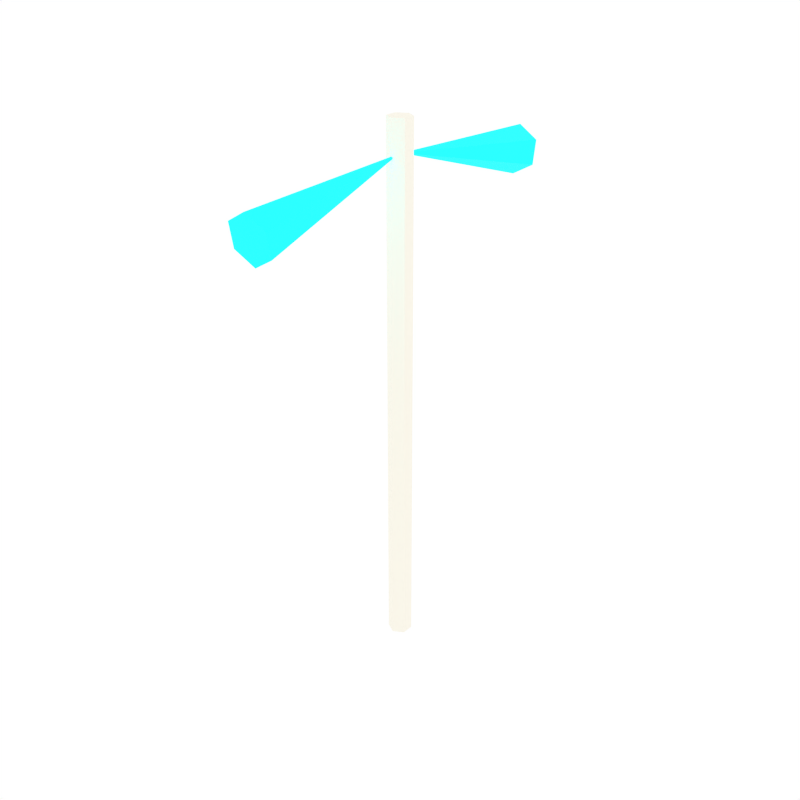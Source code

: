# Source: mythril_pickaxe.blend  (saved by Blender 5.1.30; exported with 4.5.12 LTS)
import bpy
from mathutils import Matrix  # noqa: F401  (used for matrix-valued properties, if any)

bpy.ops.wm.read_factory_settings(use_empty=True)
scene = bpy.context.scene
scene.name = 'Scene'

# ---- collections
col_collection_1 = bpy.data.collections.new('Collection 1'); scene.collection.children.link(col_collection_1)

# ---- materials (node trees are filled in below, after node groups)
mat_mythrilhandle = bpy.data.materials.new('MythrilHandle')
mat_mythrilhead = bpy.data.materials.new('MythrilHead')

# ---- material node trees
mat_mythrilhandle.use_nodes = True; mat_mythrilhandle.node_tree.nodes.clear()
_N = mat_mythrilhandle.node_tree.nodes; _L = mat_mythrilhandle.node_tree.links
n0 = _N.new('ShaderNodeBsdfPrincipled'); n0.name = 'Principled BSDF'; n0.location = (-200, 100)
n0.inputs[0].default_value = (0.9569, 0.9216, 0.8157, 1.0)
n0.inputs[2].default_value = 0.9
n1 = _N.new('ShaderNodeOutputMaterial'); n1.name = 'Material Output'; n1.location = (200, 100)
_L.new(n0.outputs[0], n1.inputs[0])
n1.is_active_output = True
mat_mythrilhead.use_nodes = True; mat_mythrilhead.node_tree.nodes.clear()
_N = mat_mythrilhead.node_tree.nodes; _L = mat_mythrilhead.node_tree.links
n0 = _N.new('ShaderNodeBsdfPrincipled'); n0.name = 'Principled BSDF'; n0.location = (-200, 100)
n0.inputs[0].default_value = (0.0, 1.0, 1.0, 1.0)
n0.inputs[2].default_value = 0.9
n0.inputs[27].default_value = (0.0, 0.8, 1.0, 1.0)
n0.inputs[28].default_value = 2.0
n1 = _N.new('ShaderNodeOutputMaterial'); n1.name = 'Material Output'; n1.location = (200, 100)
_L.new(n0.outputs[0], n1.inputs[0])
n1.is_active_output = True

# ---- world
world_world = bpy.data.worlds.new('World'); scene.world = world_world
world_world.use_nodes = True; world_world.node_tree.nodes.clear()
_N = world_world.node_tree.nodes; _L = world_world.node_tree.links
n0 = _N.new('ShaderNodeOutputWorld'); n0.name = 'World Output'; n0.location = (280, 0)
n1 = _N.new('ShaderNodeBackground'); n1.name = 'Background'; n1.location = (0, 0)
n1.inputs[0].default_value = (1.0, 1.0, 1.0, 1.0)
n2 = _N.new('NodeFrame'); n2.name = 'Frame'; n2.location = (0, 0)
n2.label = 'Versioning: Use Nodes was removed'
n2.width = 150
n0.parent = n2
n1.parent = n2
_L.new(n1.outputs[0], n0.inputs[0])
n0.is_active_output = True
world_world.color = (1.0, 1.0, 1.0)
world_world.use_sun_shadow = False
world_world.sun_shadow_jitter_overblur = 0.0
world_world.cycles.sampling_method = 'NONE'
world_world.cycles.sample_map_resolution = 256

# ---- meshes
me_cylinder_053 = bpy.data.meshes.new('Cylinder.053')
me_cylinder_053.from_pydata([(0.0, 0.02, -0.45), (0.0, 0.02, 0.45), (0.01732, 0.01, -0.45), (0.01732, 0.01, 0.45), (0.01732, -0.01, -0.45), (0.01732, -0.01, 0.45), (0.0, -0.02, -0.45), (0.0, -0.02, 0.45), (-0.01732, -0.01, -0.45), (-0.01732, -0.01, 0.45), (-0.01732, 0.01, -0.45), (-0.01732, 0.01, 0.45)], [], [(0, 1, 3, 2), (2, 3, 5, 4), (4, 5, 7, 6), (6, 7, 9, 8), (3, 1, 11, 9, 7, 5), (8, 9, 11, 10), (10, 11, 1, 0), (0, 2, 4, 6, 8, 10)])
_uv = me_cylinder_053.uv_layers.new(name='UVMap')
_uv.uv.foreach_set('vector', [1.0, 0.5, 1.0, 1.0, 0.8333, 1.0, 0.8333, 0.5, 0.8333, 0.5, 0.8333, 1.0, 0.6667, 1.0, 0.6667, 0.5, 0.6667, 0.5, 0.6667, 1.0, 0.5, 1.0, 0.5, 0.5, 0.5, 0.5, 0.5, 1.0, 0.3333, 1.0, 0.3333, 0.5, 0.4578, 0.37, 0.25, 0.49, 0.04215, 0.37, 0.04215, 0.13, 0.25, 0.01, 0.4578, 0.13, 0.3333, 0.5, 0.3333, 1.0, 0.1667, 1.0, 0.1667, 0.5, 0.1667, 0.5, 0.1667, 1.0, -8.941e-08, 1.0, -8.941e-08, 0.5, 0.75, 0.49, 0.9578, 0.37, 0.9578, 0.13, 0.75, 0.01, 0.5422, 0.13, 0.5422, 0.37])
me_cylinder_053.materials.append(mat_mythrilhandle)
me_cylinder_053.update()
me_cone_028 = bpy.data.meshes.new('Cone.028')
me_cone_028.from_pydata([(0.0, -0.1408, -0.06544), (0.03464, -0.1442, -0.04574), (0.03464, -0.1512, -0.006351), (0.0, -0.1547, 0.01335), (-0.03464, -0.1512, -0.006351), (-0.03464, -0.1442, -0.04574), (0.0, 0.1477, 0.02605)], [], [(0, 6, 1), (1, 6, 2), (2, 6, 3), (3, 6, 4), (0, 1, 2, 3, 4, 5), (4, 6, 5), (5, 6, 0)])
_uv = me_cone_028.uv_layers.new(name='UVMap')
_uv.uv.foreach_set('vector', [0.25, 0.49, 0.25, 0.25, 0.4578, 0.37, 0.4578, 0.37, 0.25, 0.25, 0.4578, 0.13, 0.4578, 0.13, 0.25, 0.25, 0.25, 0.01, 0.25, 0.01, 0.25, 0.25, 0.04215, 0.13, 0.75, 0.49, 0.9578, 0.37, 0.9578, 0.13, 0.75, 0.01, 0.5422, 0.13, 0.5422, 0.37, 0.04215, 0.13, 0.25, 0.25, 0.04215, 0.37, 0.04215, 0.37, 0.25, 0.25, 0.25, 0.49])
me_cone_028.materials.append(mat_mythrilhead)
me_cone_028.update()
me_cone_029 = bpy.data.meshes.new('Cone.029')
me_cone_029.from_pydata([(0.0, 0.1547, 0.01335), (0.03464, 0.1512, -0.006351), (0.03464, 0.1442, -0.04574), (0.0, 0.1408, -0.06544), (-0.03464, 0.1442, -0.04574), (-0.03464, 0.1512, -0.006351), (0.0, -0.1477, 0.02605)], [], [(0, 6, 1), (1, 6, 2), (2, 6, 3), (3, 6, 4), (0, 1, 2, 3, 4, 5), (4, 6, 5), (5, 6, 0)])
_uv = me_cone_029.uv_layers.new(name='UVMap')
_uv.uv.foreach_set('vector', [0.25, 0.49, 0.25, 0.25, 0.4578, 0.37, 0.4578, 0.37, 0.25, 0.25, 0.4578, 0.13, 0.4578, 0.13, 0.25, 0.25, 0.25, 0.01, 0.25, 0.01, 0.25, 0.25, 0.04215, 0.13, 0.75, 0.49, 0.9578, 0.37, 0.9578, 0.13, 0.75, 0.01, 0.5422, 0.13, 0.5422, 0.37, 0.04215, 0.13, 0.25, 0.25, 0.04215, 0.37, 0.04215, 0.37, 0.25, 0.25, 0.25, 0.49])
me_cone_029.materials.append(mat_mythrilhead)
me_cone_029.update()

# ---- objects
ob_cylinder = bpy.data.objects.new('Cylinder', me_cylinder_053)
ob_cone = bpy.data.objects.new('Cone', me_cone_028)
ob_cone_001 = bpy.data.objects.new('Cone.001', me_cone_029)

# ---- transforms, parenting, visibility, modifiers, constraints
ob_cylinder.location = (0.0, 0.0, 0.45)
ob_cone.location = (0.0, -0.15, 0.82)
ob_cone_001.location = (0.0, 0.15, 0.82)

# ---- collection membership
scene.collection.objects.link(ob_cylinder)
scene.collection.objects.link(ob_cone)
scene.collection.objects.link(ob_cone_001)

# ---- scene / render settings (as saved in the file)
scene.frame_start = 1; scene.frame_end = 250; scene.frame_set(0)
scene.render.engine = 'CYCLES'
scene.render.resolution_x = 1000
scene.render.resolution_y = 1000
scene.render.dither_intensity = 0.0
scene.render.bake_type = 'DISPLACEMENT'
scene.render.bake_bias = 0.0
scene.render.bake_samples = 0
scene.cycles.samples = 200
scene.cycles.sampling_pattern = 'TABULATED_SOBOL'
scene.cycles.light_sampling_threshold = 0.0
scene.cycles.use_adaptive_sampling = False
scene.cycles.use_light_tree = False
scene.cycles.caustics_reflective = False
scene.cycles.caustics_refractive = False
scene.cycles.blur_glossy = 0.0
scene.cycles.max_bounces = 2
scene.cycles.pixel_filter_type = 'GAUSSIAN'
scene.cycles.sample_clamp_indirect = 0.0
scene.view_settings.view_transform = 'Standard'
bpy.context.view_layer.update()

# ---- added for rendering (the .blend has no active camera): camera
cam_auto = bpy.data.cameras.new('AutoCamera')
cam_auto.lens = 50.0
cam_auto.sensor_width = 36.0
cam_auto.clip_end = 1000.0
ob_auto_camera = bpy.data.objects.new('AutoCamera', cam_auto)
scene.collection.objects.link(ob_auto_camera)
ob_auto_camera.location = (1.00764, -1.20917, 1.25611)
ob_auto_camera.rotation_euler = (1.09748, -7.21219e-08, 0.694738)
scene.camera = ob_auto_camera
bpy.context.view_layer.update()
